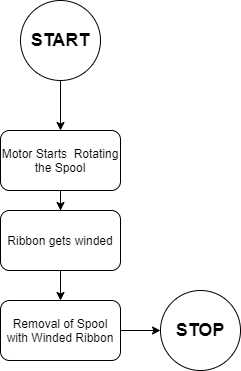

The diagram above was exported from draw.io. Its source (the exported page's mxGraphModel, read from the mxfile embedded in the PNG):
<mxGraphModel dx="1038" dy="579" grid="1" gridSize="10" guides="1" tooltips="1" connect="1" arrows="1" fold="1" page="1" pageScale="1" pageWidth="850" pageHeight="1100" math="0" shadow="0">
  <root>
    <mxCell id="0" />
    <mxCell id="1" parent="0" />
    <mxCell id="MK9SoTrbZsm2FJxR6XBE-5" value="" style="edgeStyle=orthogonalEdgeStyle;rounded=0;orthogonalLoop=1;jettySize=auto;html=1;" edge="1" parent="1" source="MK9SoTrbZsm2FJxR6XBE-3">
      <mxGeometry relative="1" as="geometry">
        <mxPoint x="200" y="240" as="targetPoint" />
      </mxGeometry>
    </mxCell>
    <mxCell id="MK9SoTrbZsm2FJxR6XBE-3" value="&lt;b&gt;&lt;font style=&quot;font-size: 18px&quot;&gt;START&lt;/font&gt;&lt;/b&gt;" style="ellipse;whiteSpace=wrap;html=1;aspect=fixed;" vertex="1" parent="1">
      <mxGeometry x="160" y="110" width="80" height="80" as="geometry" />
    </mxCell>
    <mxCell id="MK9SoTrbZsm2FJxR6XBE-8" value="" style="edgeStyle=orthogonalEdgeStyle;rounded=0;orthogonalLoop=1;jettySize=auto;html=1;" edge="1" parent="1" source="MK9SoTrbZsm2FJxR6XBE-6" target="MK9SoTrbZsm2FJxR6XBE-7">
      <mxGeometry relative="1" as="geometry" />
    </mxCell>
    <mxCell id="MK9SoTrbZsm2FJxR6XBE-6" value="Motor Starts&amp;nbsp; Rotating the Spool" style="rounded=1;whiteSpace=wrap;html=1;" vertex="1" parent="1">
      <mxGeometry x="140" y="240" width="120" height="60" as="geometry" />
    </mxCell>
    <mxCell id="MK9SoTrbZsm2FJxR6XBE-10" value="" style="edgeStyle=orthogonalEdgeStyle;rounded=0;orthogonalLoop=1;jettySize=auto;html=1;" edge="1" parent="1" source="MK9SoTrbZsm2FJxR6XBE-7" target="MK9SoTrbZsm2FJxR6XBE-9">
      <mxGeometry relative="1" as="geometry" />
    </mxCell>
    <mxCell id="MK9SoTrbZsm2FJxR6XBE-7" value="Ribbon gets winded" style="whiteSpace=wrap;html=1;rounded=1;" vertex="1" parent="1">
      <mxGeometry x="140" y="320" width="120" height="60" as="geometry" />
    </mxCell>
    <mxCell id="MK9SoTrbZsm2FJxR6XBE-12" value="" style="edgeStyle=orthogonalEdgeStyle;rounded=0;orthogonalLoop=1;jettySize=auto;html=1;" edge="1" parent="1" source="MK9SoTrbZsm2FJxR6XBE-9" target="MK9SoTrbZsm2FJxR6XBE-11">
      <mxGeometry relative="1" as="geometry" />
    </mxCell>
    <mxCell id="MK9SoTrbZsm2FJxR6XBE-9" value="Removal of Spool with Winded Ribbon" style="whiteSpace=wrap;html=1;rounded=1;" vertex="1" parent="1">
      <mxGeometry x="140" y="410" width="120" height="60" as="geometry" />
    </mxCell>
    <mxCell id="MK9SoTrbZsm2FJxR6XBE-11" value="&lt;b&gt;&lt;font style=&quot;font-size: 18px&quot;&gt;STOP&lt;/font&gt;&lt;/b&gt;" style="ellipse;whiteSpace=wrap;html=1;aspect=fixed;" vertex="1" parent="1">
      <mxGeometry x="300" y="400" width="80" height="80" as="geometry" />
    </mxCell>
  </root>
</mxGraphModel>